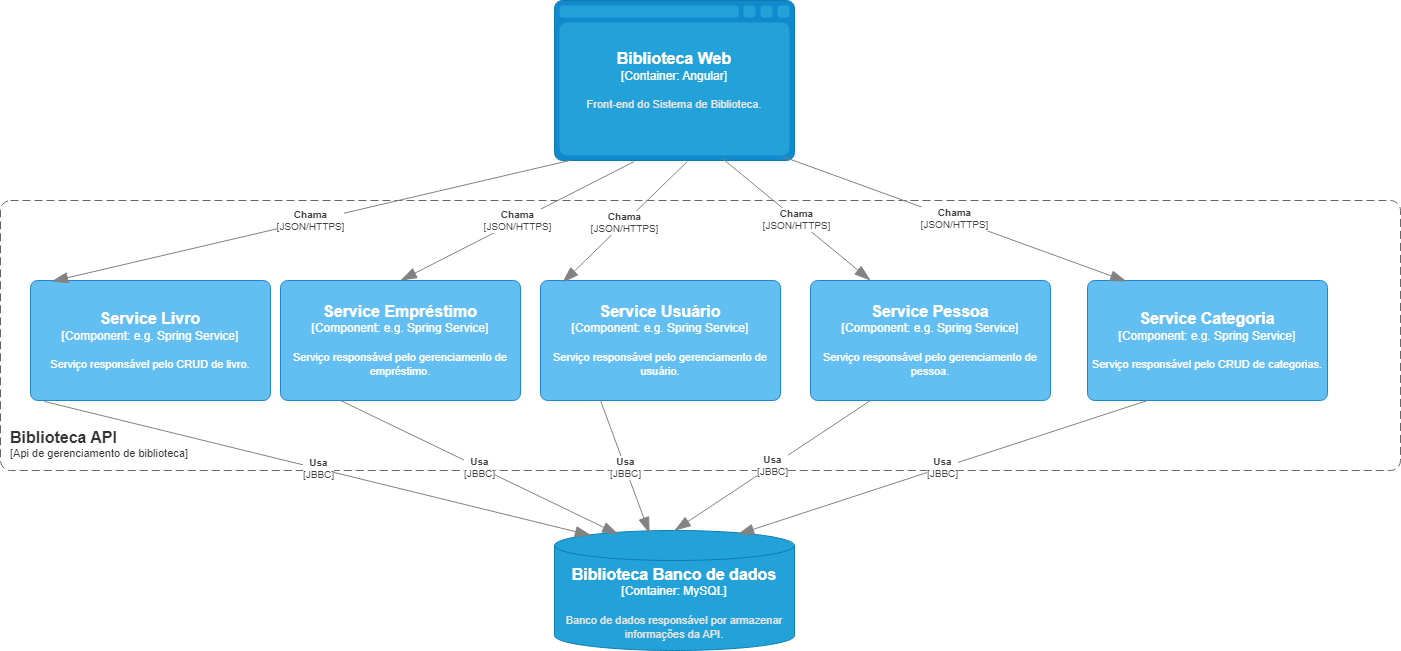

The diagram above was exported from draw.io. Its source (the exported page's mxGraphModel, read from the mxfile embedded in the PNG):
<mxGraphModel dx="1980" dy="593" grid="1" gridSize="10" guides="1" tooltips="1" connect="1" arrows="1" fold="1" page="1" pageScale="1" pageWidth="827" pageHeight="1169" math="0" shadow="0">
  <root>
    <mxCell id="0" />
    <mxCell id="1" parent="0" />
    <object placeholders="1" c4Name="Biblioteca API" c4Type="SystemScopeBoundary" c4Application="Api de gerenciamento de biblioteca" label="&lt;font style=&quot;font-size: 16px&quot;&gt;&lt;b&gt;&lt;div style=&quot;text-align: left&quot;&gt;%c4Name%&lt;/div&gt;&lt;/b&gt;&lt;/font&gt;&lt;div style=&quot;text-align: left&quot;&gt;[%c4Application%]&lt;/div&gt;" id="w7_ffQwf6C1dWKcrxhzl-1">
      <mxCell style="rounded=1;fontSize=11;whiteSpace=wrap;html=1;dashed=1;arcSize=20;fillColor=none;strokeColor=#666666;fontColor=#333333;labelBackgroundColor=none;align=left;verticalAlign=bottom;labelBorderColor=none;spacingTop=0;spacing=10;dashPattern=8 4;metaEdit=1;rotatable=0;perimeter=rectanglePerimeter;noLabel=0;labelPadding=0;allowArrows=0;connectable=0;expand=0;recursiveResize=0;editable=1;pointerEvents=0;absoluteArcSize=1;points=[[0.25,0,0],[0.5,0,0],[0.75,0,0],[1,0.25,0],[1,0.5,0],[1,0.75,0],[0.75,1,0],[0.5,1,0],[0.25,1,0],[0,0.75,0],[0,0.5,0],[0,0.25,0]];" parent="1" vertex="1">
        <mxGeometry x="-260" y="280" width="1400" height="270" as="geometry" />
      </mxCell>
    </object>
    <object placeholders="1" c4Name="Biblioteca Web" c4Type="Container" c4Technology="Angular" c4Description="Front-end do Sistema de Biblioteca." label="&lt;font style=&quot;font-size: 16px&quot;&gt;&lt;b&gt;%c4Name%&lt;/b&gt;&lt;/font&gt;&lt;div&gt;[%c4Type%:&amp;nbsp;%c4Technology%]&lt;/div&gt;&lt;br&gt;&lt;div&gt;&lt;font style=&quot;font-size: 11px&quot;&gt;&lt;font color=&quot;#E6E6E6&quot;&gt;%c4Description%&lt;/font&gt;&lt;/div&gt;" id="w7_ffQwf6C1dWKcrxhzl-2">
      <mxCell style="shape=mxgraph.c4.webBrowserContainer2;whiteSpace=wrap;html=1;boundedLbl=1;rounded=0;labelBackgroundColor=none;strokeColor=#118ACD;fillColor=#23A2D9;strokeColor=#118ACD;strokeColor2=#0E7DAD;fontSize=12;fontColor=#ffffff;align=center;metaEdit=1;points=[[0.5,0,0],[1,0.25,0],[1,0.5,0],[1,0.75,0],[0.5,1,0],[0,0.75,0],[0,0.5,0],[0,0.25,0]];resizable=0;" parent="1" vertex="1">
        <mxGeometry x="294" y="80" width="240" height="160" as="geometry" />
      </mxCell>
    </object>
    <object placeholders="1" c4Name="Biblioteca Banco de dados" c4Type="Container" c4Technology="MySQL" c4Description="Banco de dados responsável por armazenar informações da API." label="&lt;font style=&quot;font-size: 16px&quot;&gt;&lt;b&gt;%c4Name%&lt;/b&gt;&lt;/font&gt;&lt;div&gt;[%c4Type%:&amp;nbsp;%c4Technology%]&lt;/div&gt;&lt;br&gt;&lt;div&gt;&lt;font style=&quot;font-size: 11px&quot;&gt;&lt;font color=&quot;#E6E6E6&quot;&gt;%c4Description%&lt;/font&gt;&lt;/div&gt;" id="w7_ffQwf6C1dWKcrxhzl-3">
      <mxCell style="shape=cylinder3;size=15;whiteSpace=wrap;html=1;boundedLbl=1;rounded=0;labelBackgroundColor=none;fillColor=#23A2D9;fontSize=12;fontColor=#ffffff;align=center;strokeColor=#0E7DAD;metaEdit=1;points=[[0.5,0,0],[1,0.25,0],[1,0.5,0],[1,0.75,0],[0.5,1,0],[0,0.75,0],[0,0.5,0],[0,0.25,0]];resizable=0;" parent="1" vertex="1">
        <mxGeometry x="294" y="610" width="240" height="120" as="geometry" />
      </mxCell>
    </object>
    <object placeholders="1" c4Name="Service Usuário" c4Type="Component" c4Technology="e.g. Spring Service" c4Description="Serviço responsável pelo gerenciamento de usuário." label="&lt;font style=&quot;font-size: 16px&quot;&gt;&lt;b&gt;%c4Name%&lt;/b&gt;&lt;/font&gt;&lt;div&gt;[%c4Type%: %c4Technology%]&lt;/div&gt;&lt;br&gt;&lt;div&gt;&lt;font style=&quot;font-size: 11px&quot;&gt;%c4Description%&lt;/font&gt;&lt;/div&gt;" id="w7_ffQwf6C1dWKcrxhzl-4">
      <mxCell style="rounded=1;whiteSpace=wrap;html=1;labelBackgroundColor=none;fillColor=#63BEF2;fontColor=#ffffff;align=center;arcSize=6;strokeColor=#2086C9;metaEdit=1;resizable=0;points=[[0.25,0,0],[0.5,0,0],[0.75,0,0],[1,0.25,0],[1,0.5,0],[1,0.75,0],[0.75,1,0],[0.5,1,0],[0.25,1,0],[0,0.75,0],[0,0.5,0],[0,0.25,0]];" parent="1" vertex="1">
        <mxGeometry x="280" y="360" width="240" height="120" as="geometry" />
      </mxCell>
    </object>
    <object placeholders="1" c4Name="Service Empréstimo" c4Type="Component" c4Technology="e.g. Spring Service" c4Description="Serviço responsável pelo gerenciamento de empréstimo." label="&lt;font style=&quot;font-size: 16px&quot;&gt;&lt;b&gt;%c4Name%&lt;/b&gt;&lt;/font&gt;&lt;div&gt;[%c4Type%: %c4Technology%]&lt;/div&gt;&lt;br&gt;&lt;div&gt;&lt;font style=&quot;font-size: 11px&quot;&gt;%c4Description%&lt;/font&gt;&lt;/div&gt;" id="w7_ffQwf6C1dWKcrxhzl-5">
      <mxCell style="rounded=1;whiteSpace=wrap;html=1;labelBackgroundColor=none;fillColor=#63BEF2;fontColor=#ffffff;align=center;arcSize=6;strokeColor=#2086C9;metaEdit=1;resizable=0;points=[[0.25,0,0],[0.5,0,0],[0.75,0,0],[1,0.25,0],[1,0.5,0],[1,0.75,0],[0.75,1,0],[0.5,1,0],[0.25,1,0],[0,0.75,0],[0,0.5,0],[0,0.25,0]];" parent="1" vertex="1">
        <mxGeometry x="20" y="360" width="240" height="120" as="geometry" />
      </mxCell>
    </object>
    <object placeholders="1" c4Name="Service Livro" c4Type="Component" c4Technology="e.g. Spring Service" c4Description="Serviço responsável pelo CRUD de livro." label="&lt;font style=&quot;font-size: 16px&quot;&gt;&lt;b&gt;%c4Name%&lt;/b&gt;&lt;/font&gt;&lt;div&gt;[%c4Type%: %c4Technology%]&lt;/div&gt;&lt;br&gt;&lt;div&gt;&lt;font style=&quot;font-size: 11px&quot;&gt;%c4Description%&lt;/font&gt;&lt;/div&gt;" id="w7_ffQwf6C1dWKcrxhzl-6">
      <mxCell style="rounded=1;whiteSpace=wrap;html=1;labelBackgroundColor=none;fillColor=#63BEF2;fontColor=#ffffff;align=center;arcSize=6;strokeColor=#2086C9;metaEdit=1;resizable=0;points=[[0.25,0,0],[0.5,0,0],[0.75,0,0],[1,0.25,0],[1,0.5,0],[1,0.75,0],[0.75,1,0],[0.5,1,0],[0.25,1,0],[0,0.75,0],[0,0.5,0],[0,0.25,0]];" parent="1" vertex="1">
        <mxGeometry x="-230" y="360" width="240" height="120" as="geometry" />
      </mxCell>
    </object>
    <object placeholders="1" c4Name="Service Categoria" c4Type="Component" c4Technology="e.g. Spring Service" c4Description="Serviço responsável pelo CRUD de categorias." label="&lt;font style=&quot;font-size: 16px&quot;&gt;&lt;b&gt;%c4Name%&lt;/b&gt;&lt;/font&gt;&lt;div&gt;[%c4Type%: %c4Technology%]&lt;/div&gt;&lt;br&gt;&lt;div&gt;&lt;font style=&quot;font-size: 11px&quot;&gt;%c4Description%&lt;/font&gt;&lt;/div&gt;" id="w7_ffQwf6C1dWKcrxhzl-7">
      <mxCell style="rounded=1;whiteSpace=wrap;html=1;labelBackgroundColor=none;fillColor=#63BEF2;fontColor=#ffffff;align=center;arcSize=6;strokeColor=#2086C9;metaEdit=1;resizable=0;points=[[0.25,0,0],[0.5,0,0],[0.75,0,0],[1,0.25,0],[1,0.5,0],[1,0.75,0],[0.75,1,0],[0.5,1,0],[0.25,1,0],[0,0.75,0],[0,0.5,0],[0,0.25,0]];" parent="1" vertex="1">
        <mxGeometry x="827" y="360" width="240" height="120" as="geometry" />
      </mxCell>
    </object>
    <object placeholders="1" c4Type="Relationship" c4Technology="JSON/HTTPS" c4Description="Chama" label="&lt;div style=&quot;text-align: left&quot;&gt;&lt;div style=&quot;text-align: center&quot;&gt;&lt;b&gt;%c4Description%&lt;/b&gt;&lt;/div&gt;&lt;div style=&quot;text-align: center&quot;&gt;[%c4Technology%]&lt;/div&gt;&lt;/div&gt;" id="w7_ffQwf6C1dWKcrxhzl-9">
      <mxCell style="endArrow=blockThin;html=1;fontSize=10;fontColor=#404040;strokeWidth=1;endFill=1;strokeColor=#828282;elbow=vertical;metaEdit=1;endSize=14;startSize=14;jumpStyle=arc;jumpSize=16;rounded=0;exitX=0.063;exitY=1;exitDx=0;exitDy=0;exitPerimeter=0;entryX=0.088;entryY=0.008;entryDx=0;entryDy=0;entryPerimeter=0;" parent="1" source="w7_ffQwf6C1dWKcrxhzl-2" target="w7_ffQwf6C1dWKcrxhzl-6" edge="1">
        <mxGeometry width="240" relative="1" as="geometry">
          <mxPoint x="210" y="250" as="sourcePoint" />
          <mxPoint x="211" y="330" as="targetPoint" />
        </mxGeometry>
      </mxCell>
    </object>
    <object placeholders="1" c4Type="Relationship" c4Technology="JSON/HTTPS" c4Description="Chama" label="&lt;div style=&quot;text-align: left&quot;&gt;&lt;div style=&quot;text-align: center&quot;&gt;&lt;b&gt;%c4Description%&lt;/b&gt;&lt;/div&gt;&lt;div style=&quot;text-align: center&quot;&gt;[%c4Technology%]&lt;/div&gt;&lt;/div&gt;" id="w7_ffQwf6C1dWKcrxhzl-10">
      <mxCell style="endArrow=blockThin;html=1;fontSize=10;fontColor=#404040;strokeWidth=1;endFill=1;strokeColor=#828282;elbow=vertical;metaEdit=1;endSize=14;startSize=14;jumpStyle=arc;jumpSize=16;rounded=0;exitX=0.554;exitY=1.006;exitDx=0;exitDy=0;exitPerimeter=0;entryX=0.092;entryY=0.017;entryDx=0;entryDy=0;entryPerimeter=0;" parent="1" source="w7_ffQwf6C1dWKcrxhzl-2" target="w7_ffQwf6C1dWKcrxhzl-4" edge="1">
        <mxGeometry width="240" relative="1" as="geometry">
          <mxPoint x="198" y="250" as="sourcePoint" />
          <mxPoint x="198" y="492" as="targetPoint" />
        </mxGeometry>
      </mxCell>
    </object>
    <object placeholders="1" c4Type="Relationship" c4Technology="JSON/HTTPS" c4Description="Chama" label="&lt;div style=&quot;text-align: left&quot;&gt;&lt;div style=&quot;text-align: center&quot;&gt;&lt;b&gt;%c4Description%&lt;/b&gt;&lt;/div&gt;&lt;div style=&quot;text-align: center&quot;&gt;[%c4Technology%]&lt;/div&gt;&lt;/div&gt;" id="w7_ffQwf6C1dWKcrxhzl-11">
      <mxCell style="endArrow=blockThin;html=1;fontSize=10;fontColor=#404040;strokeWidth=1;endFill=1;strokeColor=#828282;elbow=vertical;metaEdit=1;endSize=14;startSize=14;jumpStyle=arc;jumpSize=16;rounded=0;exitX=0.95;exitY=0.975;exitDx=0;exitDy=0;exitPerimeter=0;entryX=0.163;entryY=0.008;entryDx=0;entryDy=0;entryPerimeter=0;" parent="1" source="w7_ffQwf6C1dWKcrxhzl-2" target="w7_ffQwf6C1dWKcrxhzl-7" edge="1">
        <mxGeometry width="240" relative="1" as="geometry">
          <mxPoint x="208" y="260" as="sourcePoint" />
          <mxPoint x="208" y="502" as="targetPoint" />
        </mxGeometry>
      </mxCell>
    </object>
    <object placeholders="1" c4Type="Relationship" c4Technology="JBBC" c4Description="Usa" label="&lt;div style=&quot;text-align: left&quot;&gt;&lt;div style=&quot;text-align: center&quot;&gt;&lt;b&gt;%c4Description%&lt;/b&gt;&lt;/div&gt;&lt;div style=&quot;text-align: center&quot;&gt;[%c4Technology%]&lt;/div&gt;&lt;/div&gt;" id="w7_ffQwf6C1dWKcrxhzl-24">
      <mxCell style="endArrow=blockThin;html=1;fontSize=10;fontColor=#404040;strokeWidth=1;endFill=1;strokeColor=#828282;elbow=vertical;metaEdit=1;endSize=14;startSize=14;jumpStyle=arc;jumpSize=16;rounded=0;exitX=0.058;exitY=1.008;exitDx=0;exitDy=0;exitPerimeter=0;entryX=0.154;entryY=0.042;entryDx=0;entryDy=0;entryPerimeter=0;" parent="1" source="w7_ffQwf6C1dWKcrxhzl-6" target="w7_ffQwf6C1dWKcrxhzl-3" edge="1">
        <mxGeometry width="240" relative="1" as="geometry">
          <mxPoint x="-120" y="700" as="sourcePoint" />
          <mxPoint x="120" y="700" as="targetPoint" />
        </mxGeometry>
      </mxCell>
    </object>
    <object placeholders="1" c4Type="Relationship" c4Technology="JBBC" c4Description="Usa" label="&lt;div style=&quot;text-align: left&quot;&gt;&lt;div style=&quot;text-align: center&quot;&gt;&lt;b&gt;%c4Description%&lt;/b&gt;&lt;/div&gt;&lt;div style=&quot;text-align: center&quot;&gt;[%c4Technology%]&lt;/div&gt;&lt;/div&gt;" id="w7_ffQwf6C1dWKcrxhzl-25">
      <mxCell style="endArrow=blockThin;html=1;fontSize=10;fontColor=#404040;strokeWidth=1;endFill=1;strokeColor=#828282;elbow=vertical;metaEdit=1;endSize=14;startSize=14;jumpStyle=arc;jumpSize=16;rounded=0;exitX=0.25;exitY=1;exitDx=0;exitDy=0;exitPerimeter=0;entryX=0.267;entryY=0.033;entryDx=0;entryDy=0;entryPerimeter=0;" parent="1" source="w7_ffQwf6C1dWKcrxhzl-5" target="w7_ffQwf6C1dWKcrxhzl-3" edge="1">
        <mxGeometry width="240" relative="1" as="geometry">
          <mxPoint x="-206" y="491" as="sourcePoint" />
          <mxPoint x="221" y="845" as="targetPoint" />
        </mxGeometry>
      </mxCell>
    </object>
    <object placeholders="1" c4Name="Service Pessoa" c4Type="Component" c4Technology="e.g. Spring Service" c4Description="Serviço responsável pelo gerenciamento de pessoa." label="&lt;font style=&quot;font-size: 16px&quot;&gt;&lt;b&gt;%c4Name%&lt;/b&gt;&lt;/font&gt;&lt;div&gt;[%c4Type%: %c4Technology%]&lt;/div&gt;&lt;br&gt;&lt;div&gt;&lt;font style=&quot;font-size: 11px&quot;&gt;%c4Description%&lt;/font&gt;&lt;/div&gt;" id="w7_ffQwf6C1dWKcrxhzl-26">
      <mxCell style="rounded=1;whiteSpace=wrap;html=1;labelBackgroundColor=none;fillColor=#63BEF2;fontColor=#ffffff;align=center;arcSize=6;strokeColor=#2086C9;metaEdit=1;resizable=0;points=[[0.25,0,0],[0.5,0,0],[0.75,0,0],[1,0.25,0],[1,0.5,0],[1,0.75,0],[0.75,1,0],[0.5,1,0],[0.25,1,0],[0,0.75,0],[0,0.5,0],[0,0.25,0]];" parent="1" vertex="1">
        <mxGeometry x="550" y="360" width="240" height="120" as="geometry" />
      </mxCell>
    </object>
    <object placeholders="1" c4Type="Relationship" c4Technology="JSON/HTTPS" c4Description="Chama" label="&lt;div style=&quot;text-align: left&quot;&gt;&lt;div style=&quot;text-align: center&quot;&gt;&lt;b&gt;%c4Description%&lt;/b&gt;&lt;/div&gt;&lt;div style=&quot;text-align: center&quot;&gt;[%c4Technology%]&lt;/div&gt;&lt;/div&gt;" id="w7_ffQwf6C1dWKcrxhzl-27">
      <mxCell style="endArrow=blockThin;html=1;fontSize=10;fontColor=#404040;strokeWidth=1;endFill=1;strokeColor=#828282;elbow=vertical;metaEdit=1;endSize=14;startSize=14;jumpStyle=arc;jumpSize=16;rounded=0;exitX=0.333;exitY=1.006;exitDx=0;exitDy=0;exitPerimeter=0;entryX=0.5;entryY=0;entryDx=0;entryDy=0;entryPerimeter=0;" parent="1" source="w7_ffQwf6C1dWKcrxhzl-2" target="w7_ffQwf6C1dWKcrxhzl-5" edge="1">
        <mxGeometry width="240" relative="1" as="geometry">
          <mxPoint x="105" y="250" as="sourcePoint" />
          <mxPoint x="-199" y="371" as="targetPoint" />
        </mxGeometry>
      </mxCell>
    </object>
    <object placeholders="1" c4Type="Relationship" c4Technology="JBBC" c4Description="Usa" label="&lt;div style=&quot;text-align: left&quot;&gt;&lt;div style=&quot;text-align: center&quot;&gt;&lt;b&gt;%c4Description%&lt;/b&gt;&lt;/div&gt;&lt;div style=&quot;text-align: center&quot;&gt;[%c4Technology%]&lt;/div&gt;&lt;/div&gt;" id="w7_ffQwf6C1dWKcrxhzl-28">
      <mxCell style="endArrow=blockThin;html=1;fontSize=10;fontColor=#404040;strokeWidth=1;endFill=1;strokeColor=#828282;elbow=vertical;metaEdit=1;endSize=14;startSize=14;jumpStyle=arc;jumpSize=16;rounded=0;exitX=0.25;exitY=1;exitDx=0;exitDy=0;exitPerimeter=0;entryX=0.396;entryY=0.025;entryDx=0;entryDy=0;entryPerimeter=0;" parent="1" source="w7_ffQwf6C1dWKcrxhzl-4" target="w7_ffQwf6C1dWKcrxhzl-3" edge="1">
        <mxGeometry width="240" relative="1" as="geometry">
          <mxPoint x="90" y="490" as="sourcePoint" />
          <mxPoint x="184" y="644" as="targetPoint" />
        </mxGeometry>
      </mxCell>
    </object>
    <object placeholders="1" c4Type="Relationship" c4Technology="JSON/HTTPS" c4Description="Chama" label="&lt;div style=&quot;text-align: left&quot;&gt;&lt;div style=&quot;text-align: center&quot;&gt;&lt;b&gt;%c4Description%&lt;/b&gt;&lt;/div&gt;&lt;div style=&quot;text-align: center&quot;&gt;[%c4Technology%]&lt;/div&gt;&lt;/div&gt;" id="w7_ffQwf6C1dWKcrxhzl-29">
      <mxCell style="endArrow=blockThin;html=1;fontSize=10;fontColor=#404040;strokeWidth=1;endFill=1;strokeColor=#828282;elbow=vertical;metaEdit=1;endSize=14;startSize=14;jumpStyle=arc;jumpSize=16;rounded=0;exitX=0.7;exitY=0.988;exitDx=0;exitDy=0;exitPerimeter=0;entryX=0.25;entryY=0;entryDx=0;entryDy=0;entryPerimeter=0;" parent="1" source="w7_ffQwf6C1dWKcrxhzl-2" target="w7_ffQwf6C1dWKcrxhzl-26" edge="1">
        <mxGeometry width="240" relative="1" as="geometry">
          <mxPoint x="240" y="300" as="sourcePoint" />
          <mxPoint x="597" y="409" as="targetPoint" />
        </mxGeometry>
      </mxCell>
    </object>
    <object placeholders="1" c4Type="Relationship" c4Technology="JBBC" c4Description="Usa" label="&lt;div style=&quot;text-align: left&quot;&gt;&lt;div style=&quot;text-align: center&quot;&gt;&lt;b&gt;%c4Description%&lt;/b&gt;&lt;/div&gt;&lt;div style=&quot;text-align: center&quot;&gt;[%c4Technology%]&lt;/div&gt;&lt;/div&gt;" id="w7_ffQwf6C1dWKcrxhzl-30">
      <mxCell style="endArrow=blockThin;html=1;fontSize=10;fontColor=#404040;strokeWidth=1;endFill=1;strokeColor=#828282;elbow=vertical;metaEdit=1;endSize=14;startSize=14;jumpStyle=arc;jumpSize=16;rounded=0;exitX=0.25;exitY=1;exitDx=0;exitDy=0;exitPerimeter=0;entryX=0.5;entryY=0;entryDx=0;entryDy=0;entryPerimeter=0;" parent="1" source="w7_ffQwf6C1dWKcrxhzl-26" target="w7_ffQwf6C1dWKcrxhzl-3" edge="1">
        <mxGeometry width="240" relative="1" as="geometry">
          <mxPoint x="350" y="490" as="sourcePoint" />
          <mxPoint x="399" y="623" as="targetPoint" />
        </mxGeometry>
      </mxCell>
    </object>
    <object placeholders="1" c4Type="Relationship" c4Technology="JBBC" c4Description="Usa" label="&lt;div style=&quot;text-align: left&quot;&gt;&lt;div style=&quot;text-align: center&quot;&gt;&lt;b&gt;%c4Description%&lt;/b&gt;&lt;/div&gt;&lt;div style=&quot;text-align: center&quot;&gt;[%c4Technology%]&lt;/div&gt;&lt;/div&gt;" id="w7_ffQwf6C1dWKcrxhzl-31">
      <mxCell style="endArrow=blockThin;html=1;fontSize=10;fontColor=#404040;strokeWidth=1;endFill=1;strokeColor=#828282;elbow=vertical;metaEdit=1;endSize=14;startSize=14;jumpStyle=arc;jumpSize=16;rounded=0;exitX=0.25;exitY=1;exitDx=0;exitDy=0;exitPerimeter=0;entryX=0.763;entryY=0.033;entryDx=0;entryDy=0;entryPerimeter=0;" parent="1" source="w7_ffQwf6C1dWKcrxhzl-7" target="w7_ffQwf6C1dWKcrxhzl-3" edge="1">
        <mxGeometry width="240" relative="1" as="geometry">
          <mxPoint x="620" y="490" as="sourcePoint" />
          <mxPoint x="424" y="620" as="targetPoint" />
        </mxGeometry>
      </mxCell>
    </object>
  </root>
</mxGraphModel>